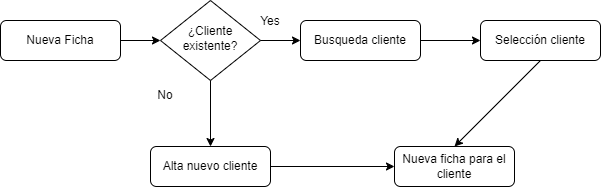

The diagram above was exported from draw.io. Its source (the exported page's mxGraphModel, read from the mxfile embedded in the PNG):
<mxGraphModel dx="1036" dy="606" grid="1" gridSize="10" guides="1" tooltips="1" connect="1" arrows="1" fold="1" page="1" pageScale="1" pageWidth="827" pageHeight="1169" math="0" shadow="0">
  <root>
    <mxCell id="0" />
    <mxCell id="1" parent="0" />
    <mxCell id="ZNnYSZDbvfm6u7jZ9py5-1" value="Nueva Ficha" style="rounded=1;whiteSpace=wrap;html=1;fontSize=12;glass=0;strokeWidth=1;shadow=0;" vertex="1" parent="1">
      <mxGeometry x="20" y="94" width="120" height="40" as="geometry" />
    </mxCell>
    <mxCell id="ZNnYSZDbvfm6u7jZ9py5-2" value="¿Cliente existente?" style="rhombus;whiteSpace=wrap;html=1;shadow=0;fontFamily=Helvetica;fontSize=12;align=center;strokeWidth=1;spacing=6;spacingTop=-4;" vertex="1" parent="1">
      <mxGeometry x="180" y="74" width="100" height="80" as="geometry" />
    </mxCell>
    <mxCell id="ZNnYSZDbvfm6u7jZ9py5-3" value="Busqueda cliente" style="rounded=1;whiteSpace=wrap;html=1;fontSize=12;glass=0;strokeWidth=1;shadow=0;" vertex="1" parent="1">
      <mxGeometry x="320" y="94" width="120" height="40" as="geometry" />
    </mxCell>
    <mxCell id="ZNnYSZDbvfm6u7jZ9py5-5" value="Selección cliente" style="rounded=1;whiteSpace=wrap;html=1;fontSize=12;glass=0;strokeWidth=1;shadow=0;" vertex="1" parent="1">
      <mxGeometry x="500" y="94" width="120" height="40" as="geometry" />
    </mxCell>
    <mxCell id="ZNnYSZDbvfm6u7jZ9py5-6" value="Alta nuevo cliente" style="rounded=1;whiteSpace=wrap;html=1;fontSize=12;glass=0;strokeWidth=1;shadow=0;" vertex="1" parent="1">
      <mxGeometry x="170" y="220" width="120" height="40" as="geometry" />
    </mxCell>
    <mxCell id="ZNnYSZDbvfm6u7jZ9py5-7" value="Nueva ficha para el cliente" style="rounded=1;whiteSpace=wrap;html=1;fontSize=12;glass=0;strokeWidth=1;shadow=0;" vertex="1" parent="1">
      <mxGeometry x="414" y="220" width="120" height="40" as="geometry" />
    </mxCell>
    <mxCell id="ZNnYSZDbvfm6u7jZ9py5-8" value="" style="endArrow=classic;html=1;rounded=0;exitX=1;exitY=0.5;exitDx=0;exitDy=0;entryX=0;entryY=0.5;entryDx=0;entryDy=0;" edge="1" parent="1" source="ZNnYSZDbvfm6u7jZ9py5-1" target="ZNnYSZDbvfm6u7jZ9py5-2">
      <mxGeometry width="50" height="50" relative="1" as="geometry">
        <mxPoint x="390" y="340" as="sourcePoint" />
        <mxPoint x="440" y="290" as="targetPoint" />
      </mxGeometry>
    </mxCell>
    <mxCell id="ZNnYSZDbvfm6u7jZ9py5-9" value="" style="endArrow=classic;html=1;rounded=0;entryX=0;entryY=0.5;entryDx=0;entryDy=0;" edge="1" parent="1" target="ZNnYSZDbvfm6u7jZ9py5-3">
      <mxGeometry width="50" height="50" relative="1" as="geometry">
        <mxPoint x="280" y="114" as="sourcePoint" />
        <mxPoint x="190" y="124" as="targetPoint" />
      </mxGeometry>
    </mxCell>
    <mxCell id="ZNnYSZDbvfm6u7jZ9py5-10" value="Yes" style="text;html=1;align=center;verticalAlign=middle;whiteSpace=wrap;rounded=0;" vertex="1" parent="1">
      <mxGeometry x="230" y="80" width="120" height="30" as="geometry" />
    </mxCell>
    <mxCell id="ZNnYSZDbvfm6u7jZ9py5-11" value="No" style="text;html=1;align=center;verticalAlign=middle;whiteSpace=wrap;rounded=0;" vertex="1" parent="1">
      <mxGeometry x="150" y="154" width="70" height="30" as="geometry" />
    </mxCell>
    <mxCell id="ZNnYSZDbvfm6u7jZ9py5-12" value="" style="endArrow=classic;html=1;rounded=0;exitX=0.5;exitY=1;exitDx=0;exitDy=0;entryX=0.5;entryY=0;entryDx=0;entryDy=0;" edge="1" parent="1" source="ZNnYSZDbvfm6u7jZ9py5-2" target="ZNnYSZDbvfm6u7jZ9py5-6">
      <mxGeometry width="50" height="50" relative="1" as="geometry">
        <mxPoint x="390" y="340" as="sourcePoint" />
        <mxPoint x="440" y="290" as="targetPoint" />
      </mxGeometry>
    </mxCell>
    <mxCell id="ZNnYSZDbvfm6u7jZ9py5-13" value="" style="endArrow=classic;html=1;rounded=0;exitX=1;exitY=0.5;exitDx=0;exitDy=0;entryX=0;entryY=0.5;entryDx=0;entryDy=0;" edge="1" parent="1" source="ZNnYSZDbvfm6u7jZ9py5-6" target="ZNnYSZDbvfm6u7jZ9py5-7">
      <mxGeometry width="50" height="50" relative="1" as="geometry">
        <mxPoint x="390" y="340" as="sourcePoint" />
        <mxPoint x="440" y="290" as="targetPoint" />
      </mxGeometry>
    </mxCell>
    <mxCell id="ZNnYSZDbvfm6u7jZ9py5-14" value="" style="endArrow=classic;html=1;rounded=0;exitX=1;exitY=0.5;exitDx=0;exitDy=0;entryX=0;entryY=0.5;entryDx=0;entryDy=0;" edge="1" parent="1" source="ZNnYSZDbvfm6u7jZ9py5-3" target="ZNnYSZDbvfm6u7jZ9py5-5">
      <mxGeometry width="50" height="50" relative="1" as="geometry">
        <mxPoint x="390" y="340" as="sourcePoint" />
        <mxPoint x="440" y="290" as="targetPoint" />
      </mxGeometry>
    </mxCell>
    <mxCell id="ZNnYSZDbvfm6u7jZ9py5-15" value="" style="endArrow=classic;html=1;rounded=0;exitX=0.5;exitY=1;exitDx=0;exitDy=0;entryX=0.5;entryY=0;entryDx=0;entryDy=0;" edge="1" parent="1" source="ZNnYSZDbvfm6u7jZ9py5-5" target="ZNnYSZDbvfm6u7jZ9py5-7">
      <mxGeometry width="50" height="50" relative="1" as="geometry">
        <mxPoint x="390" y="340" as="sourcePoint" />
        <mxPoint x="440" y="290" as="targetPoint" />
      </mxGeometry>
    </mxCell>
  </root>
</mxGraphModel>